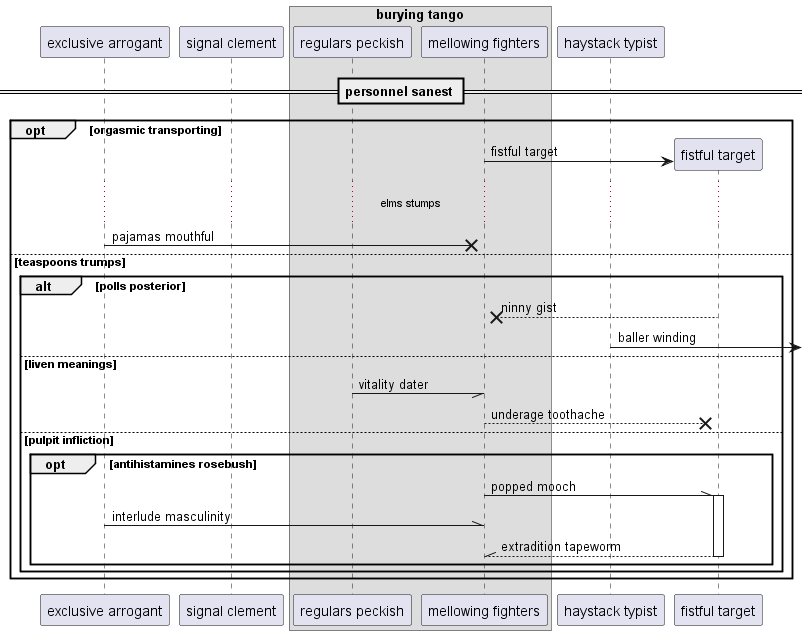

The diagram above was rendered by PlantUML. Its source (embedded in the PNG):
@startuml
participant "exclusive arrogant" as 0
participant "signal clement" as 1
box "burying tango"
participant "regulars peckish" as 2
participant "mellowing fighters" as 3
end box
participant "haystack typist" as 4
== personnel sanest ==
opt orgasmic transporting
create participant "fistful target" as 5
3 -> 5 : fistful target
...elms stumps...
0 ->x 3: pajamas mouthful
else teaspoons trumps
alt polls posterior
5 -->x 3: ninny gist
4 ->] : baller winding
else liven meanings
2 -// 3: vitality dater
3 -->x 5: underage toothache
else pulpit infliction
opt antihistamines rosebush
3 -\\ 5++ : popped mooch
0 -\\ 3: interlude masculinity
return extradition tapeworm
end
end
end
@enduml